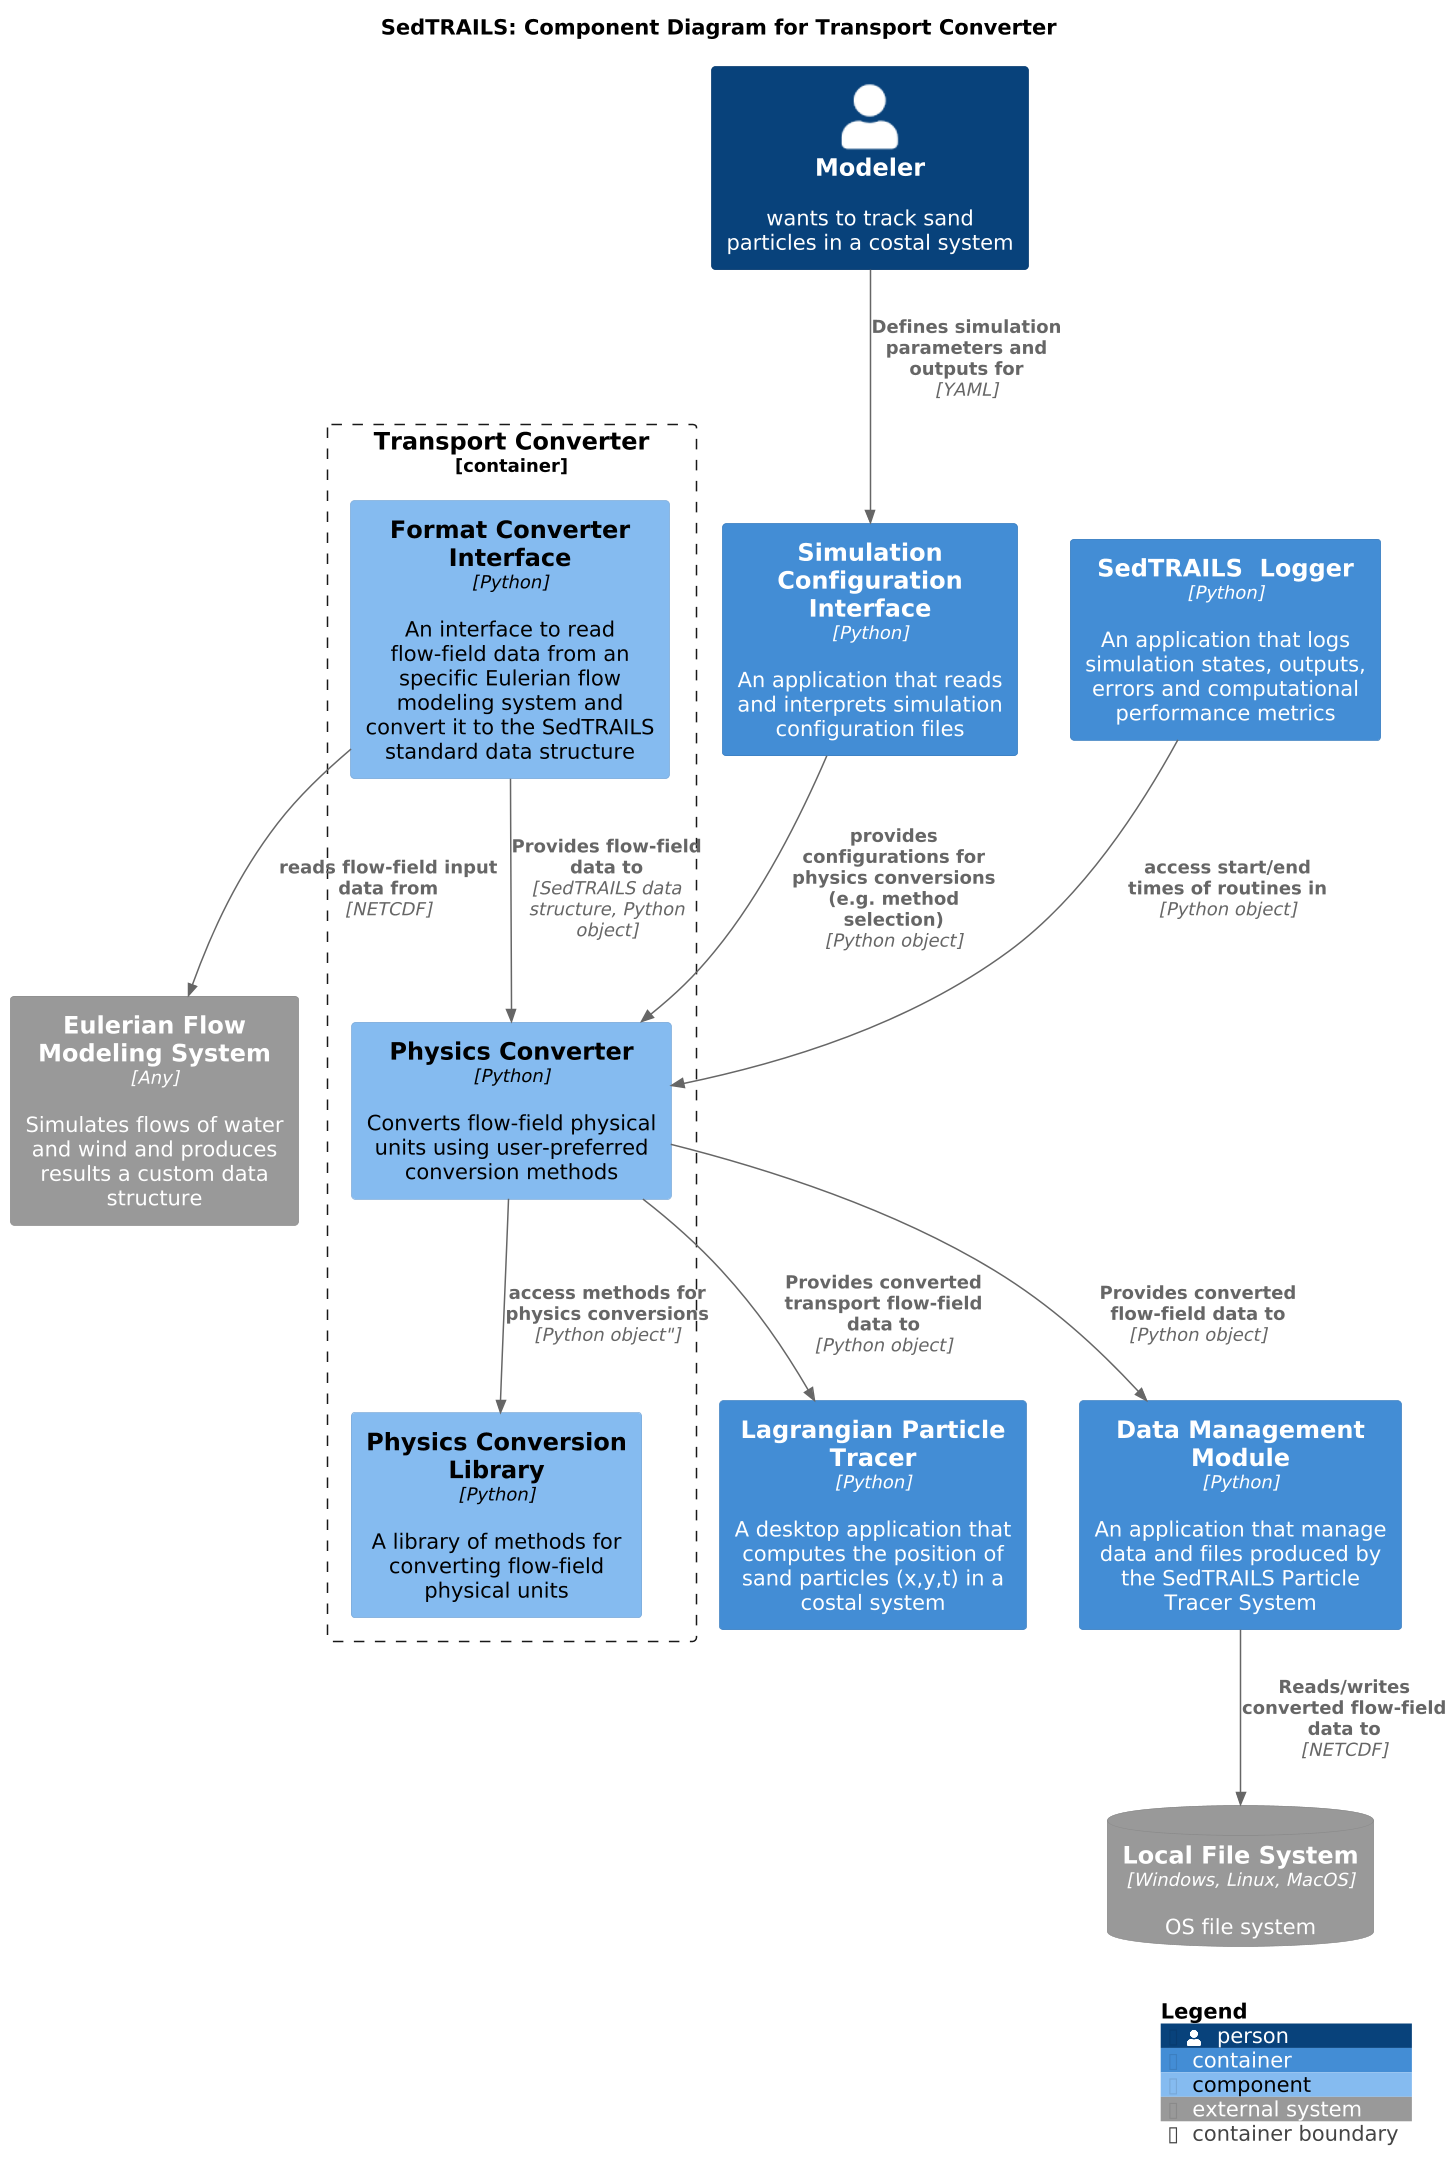

The diagram above was rendered by PlantUML. Its source (embedded in the PNG):
@startuml SedtrailComponentsTransportConverter
!include ./c4/C4_Component.puml

title SedTRAILS: Component Diagram for Transport Converter
scale 1.5

Person(modeler, "Modeler", "wants to track sand particles in a costal system")

Container(configInterface, "Simulation Configuration Interface", "Python", "An application that reads and interprets simulation configuration files")

Container_Boundary(transportConverter, "Transport Converter"){ 
    
    Component(formatConverter, "Format Converter Interface", "Python", "An interface to read flow-field data from an specific Eulerian flow modeling system and convert it to the SedTRAILS standard data structure")

    Component(physicsConverter, "Physics Converter", "Python", "Converts flow-field physical units using user-preferred conversion methods")
        
    Component(physicsLibrary, "Physics Conversion Library", "Python", "A library of methods for converting flow-field physical units")

    Rel(physicsConverter, physicsLibrary, "access methods for physics conversions", Python object")

    Rel(formatConverter, physicsConverter, "Provides flow-field data to", "SedTRAILS data structure, Python object")
    Rel(modeler, configInterface, "Defines simulation parameters and outputs for", "YAML")
    Rel(configInterface, physicsConverter, "provides configurations for physics conversions (e.g. method selection)", "Python object")
}

Container(sedtrailsLogger, "SedTRAILS  Logger", "Python", "An application that logs simulation states, outputs, errors and computational performance metrics")

Container(particleTracer, "Lagrangian Particle Tracer", "Python", "A desktop application that computes the position of sand particles (x,y,t) in a costal system")

Container(dataManager, "Data Management Module", "Python", "An application that manage data and files produced by the SedTRAILS Particle Tracer System")

System_Ext(flowSystem, "Eulerian Flow Modeling System", "Simulates flows of water and wind and produces results a custom data structure", $type="Any")
SystemDb_Ext(fileSystem, "Local File System", "OS file system", $type="Windows, Linux, MacOS")

Rel(physicsConverter, dataManager, "Provides converted flow-field data to", "Python object")
Rel(sedtrailsLogger, physicsConverter, "access start/end times of routines in", "Python object")

Rel(physicsConverter, particleTracer, "Provides converted transport flow-field data to", "Python object")
Rel(dataManager, fileSystem, "Reads/writes converted flow-field data to", "NETCDF")

Rel(formatConverter, flowSystem, "reads flow-field input data from", "NETCDF")

SHOW_LEGEND()
@enduml